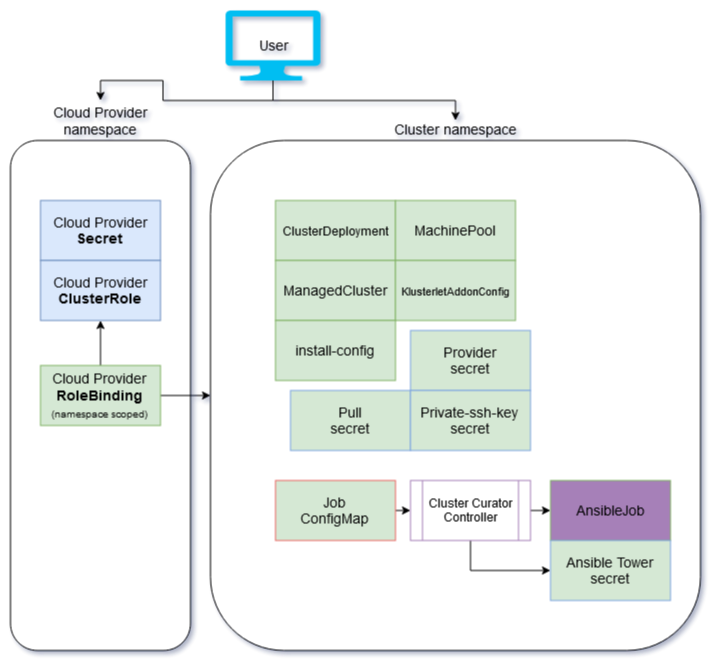

The diagram above was exported from draw.io. Its source (the exported page's mxGraphModel, read from the mxfile embedded in the PNG):
<mxGraphModel dx="1038" dy="547" grid="1" gridSize="10" guides="1" tooltips="1" connect="1" arrows="1" fold="1" page="1" pageScale="1" pageWidth="850" pageHeight="1100" math="0" shadow="0">
  <root>
    <mxCell id="0" />
    <mxCell id="1" parent="0" />
    <mxCell id="Rl6Xc8djbyObp-9ptAky-1" value="&lt;div style=&quot;font-size: 14px;&quot;&gt;Cloud Provider&lt;/div&gt;&lt;div style=&quot;font-size: 14px;&quot;&gt;namespace&lt;/div&gt;" style="rounded=1;whiteSpace=wrap;html=1;labelPosition=center;verticalLabelPosition=top;align=center;verticalAlign=bottom;fontSize=14;" parent="1" vertex="1">
      <mxGeometry x="40" y="160" width="180" height="510" as="geometry" />
    </mxCell>
    <mxCell id="Rl6Xc8djbyObp-9ptAky-2" value="Cluster namespace" style="rounded=1;whiteSpace=wrap;html=1;labelPosition=center;verticalLabelPosition=top;align=center;verticalAlign=bottom;fontSize=14;" parent="1" vertex="1">
      <mxGeometry x="240" y="160" width="490" height="510" as="geometry" />
    </mxCell>
    <mxCell id="Rl6Xc8djbyObp-9ptAky-4" value="&lt;div&gt;Cloud Provider&lt;/div&gt;&lt;div&gt;&lt;b&gt;Secret&lt;/b&gt;&lt;br&gt;&lt;/div&gt;" style="rounded=0;whiteSpace=wrap;html=1;fontSize=14;fillColor=#dae8fc;strokeColor=#6c8ebf;" parent="1" vertex="1">
      <mxGeometry x="70" y="220" width="120" height="60" as="geometry" />
    </mxCell>
    <mxCell id="Rl6Xc8djbyObp-9ptAky-5" value="&lt;div&gt;Cloud Provider&lt;/div&gt;&lt;div&gt;&lt;b&gt;ClusterRole&lt;/b&gt;&lt;br&gt;&lt;/div&gt;" style="rounded=0;whiteSpace=wrap;html=1;fontSize=14;fillColor=#dae8fc;strokeColor=#6c8ebf;" parent="1" vertex="1">
      <mxGeometry x="70" y="280" width="120" height="60" as="geometry" />
    </mxCell>
    <mxCell id="fMIpQZDKBtbms9QudS21-2" style="edgeStyle=orthogonalEdgeStyle;rounded=0;orthogonalLoop=1;jettySize=auto;html=1;exitX=1;exitY=0.5;exitDx=0;exitDy=0;entryX=0;entryY=0.5;entryDx=0;entryDy=0;" parent="1" source="Rl6Xc8djbyObp-9ptAky-6" target="Rl6Xc8djbyObp-9ptAky-2" edge="1">
      <mxGeometry relative="1" as="geometry" />
    </mxCell>
    <mxCell id="fMIpQZDKBtbms9QudS21-3" style="edgeStyle=orthogonalEdgeStyle;rounded=0;orthogonalLoop=1;jettySize=auto;html=1;exitX=0.5;exitY=0;exitDx=0;exitDy=0;entryX=0.5;entryY=1;entryDx=0;entryDy=0;" parent="1" source="Rl6Xc8djbyObp-9ptAky-6" target="Rl6Xc8djbyObp-9ptAky-5" edge="1">
      <mxGeometry relative="1" as="geometry" />
    </mxCell>
    <mxCell id="Rl6Xc8djbyObp-9ptAky-6" value="&lt;div&gt;Cloud Provider&lt;/div&gt;&lt;div&gt;&lt;b&gt;RoleBinding&lt;/b&gt;&lt;/div&gt;&lt;div&gt;&lt;font style=&quot;font-size: 10px&quot;&gt;(namespace scoped)&lt;/font&gt;&lt;br&gt;&lt;/div&gt;" style="rounded=0;whiteSpace=wrap;html=1;fontSize=14;fillColor=#d5e8d4;strokeColor=#82b366;" parent="1" vertex="1">
      <mxGeometry x="70" y="385" width="120" height="60" as="geometry" />
    </mxCell>
    <mxCell id="Rl6Xc8djbyObp-9ptAky-7" value="&lt;font style=&quot;font-size: 12px&quot;&gt;ClusterDeployment&lt;/font&gt;" style="rounded=0;whiteSpace=wrap;html=1;fontSize=14;fillColor=#d5e8d4;strokeColor=#82b366;" parent="1" vertex="1">
      <mxGeometry x="305" y="220" width="120" height="60" as="geometry" />
    </mxCell>
    <mxCell id="Rl6Xc8djbyObp-9ptAky-8" value="MachinePool" style="rounded=0;whiteSpace=wrap;html=1;fontSize=14;fillColor=#d5e8d4;strokeColor=#82b366;" parent="1" vertex="1">
      <mxGeometry x="425" y="220" width="120" height="60" as="geometry" />
    </mxCell>
    <mxCell id="Rl6Xc8djbyObp-9ptAky-9" value="ManagedCluster" style="rounded=0;whiteSpace=wrap;html=1;fontSize=14;fillColor=#d5e8d4;strokeColor=#82b366;" parent="1" vertex="1">
      <mxGeometry x="305" y="280" width="120" height="60" as="geometry" />
    </mxCell>
    <mxCell id="Rl6Xc8djbyObp-9ptAky-10" value="&lt;font style=&quot;font-size: 11px&quot;&gt;KlusterletAddonConfig&lt;/font&gt;" style="rounded=0;whiteSpace=wrap;html=1;fontSize=14;fillColor=#d5e8d4;strokeColor=#82b366;" parent="1" vertex="1">
      <mxGeometry x="425" y="280" width="120" height="60" as="geometry" />
    </mxCell>
    <mxCell id="Rl6Xc8djbyObp-9ptAky-11" value="install-config" style="rounded=0;whiteSpace=wrap;html=1;fontSize=14;fillColor=#d5e8d4;strokeColor=#82b366;" parent="1" vertex="1">
      <mxGeometry x="305" y="340" width="120" height="60" as="geometry" />
    </mxCell>
    <mxCell id="Rl6Xc8djbyObp-9ptAky-12" value="&lt;div&gt;Provider&lt;/div&gt;&lt;div&gt;secret&lt;br&gt;&lt;/div&gt;" style="rounded=0;whiteSpace=wrap;html=1;fontSize=14;fillColor=#d5e8d4;strokeColor=#7EA6E0;" parent="1" vertex="1">
      <mxGeometry x="440" y="350" width="120" height="60" as="geometry" />
    </mxCell>
    <mxCell id="Rl6Xc8djbyObp-9ptAky-13" value="&lt;div&gt;Pull&lt;/div&gt;&lt;div&gt;secret&lt;br&gt;&lt;/div&gt;" style="rounded=0;whiteSpace=wrap;html=1;fontSize=14;fillColor=#d5e8d4;strokeColor=#7EA6E0;" parent="1" vertex="1">
      <mxGeometry x="320" y="410" width="120" height="60" as="geometry" />
    </mxCell>
    <mxCell id="Rl6Xc8djbyObp-9ptAky-14" value="&lt;div&gt;Private-ssh-key&lt;br&gt;&lt;/div&gt;&lt;div&gt;secret&lt;br&gt;&lt;/div&gt;" style="rounded=0;whiteSpace=wrap;html=1;fontSize=14;fillColor=#d5e8d4;strokeColor=#7EA6E0;" parent="1" vertex="1">
      <mxGeometry x="440" y="410" width="120" height="60" as="geometry" />
    </mxCell>
    <mxCell id="Rl6Xc8djbyObp-9ptAky-24" style="edgeStyle=orthogonalEdgeStyle;rounded=0;orthogonalLoop=1;jettySize=auto;html=1;exitX=1;exitY=0.5;exitDx=0;exitDy=0;entryX=0;entryY=0.5;entryDx=0;entryDy=0;fontSize=12;" parent="1" source="Rl6Xc8djbyObp-9ptAky-15" target="Rl6Xc8djbyObp-9ptAky-23" edge="1">
      <mxGeometry relative="1" as="geometry" />
    </mxCell>
    <mxCell id="Rl6Xc8djbyObp-9ptAky-15" value="&lt;div&gt;Job&lt;/div&gt;&lt;div&gt;ConfigMap&lt;br&gt;&lt;/div&gt;" style="rounded=0;whiteSpace=wrap;html=1;fontSize=14;fillColor=#d5e8d4;strokeColor=#EA6B66;" parent="1" vertex="1">
      <mxGeometry x="305" y="500" width="120" height="60" as="geometry" />
    </mxCell>
    <mxCell id="Rl6Xc8djbyObp-9ptAky-16" value="AnsibleJob" style="rounded=0;whiteSpace=wrap;html=1;fontSize=14;strokeColor=#82b366;fillColor=#A680B8;" parent="1" vertex="1">
      <mxGeometry x="580" y="500" width="120" height="60" as="geometry" />
    </mxCell>
    <mxCell id="Rl6Xc8djbyObp-9ptAky-19" style="edgeStyle=orthogonalEdgeStyle;rounded=0;orthogonalLoop=1;jettySize=auto;html=1;exitX=0.5;exitY=1;exitDx=0;exitDy=0;exitPerimeter=0;fontSize=14;" parent="1" source="Rl6Xc8djbyObp-9ptAky-18" edge="1">
      <mxGeometry relative="1" as="geometry">
        <mxPoint x="130" y="120" as="targetPoint" />
      </mxGeometry>
    </mxCell>
    <mxCell id="Rl6Xc8djbyObp-9ptAky-20" style="edgeStyle=orthogonalEdgeStyle;rounded=0;orthogonalLoop=1;jettySize=auto;html=1;exitX=0.5;exitY=1;exitDx=0;exitDy=0;exitPerimeter=0;fontSize=14;" parent="1" source="Rl6Xc8djbyObp-9ptAky-18" edge="1">
      <mxGeometry relative="1" as="geometry">
        <mxPoint x="485" y="140" as="targetPoint" />
      </mxGeometry>
    </mxCell>
    <mxCell id="Rl6Xc8djbyObp-9ptAky-18" value="User" style="verticalLabelPosition=middle;html=1;verticalAlign=middle;align=center;strokeColor=none;fillColor=#00BEF2;shape=mxgraph.azure.computer;pointerEvents=1;fontSize=14;labelPosition=center;" parent="1" vertex="1">
      <mxGeometry x="255" y="30" width="95" height="70" as="geometry" />
    </mxCell>
    <mxCell id="Rl6Xc8djbyObp-9ptAky-25" style="edgeStyle=orthogonalEdgeStyle;rounded=0;orthogonalLoop=1;jettySize=auto;html=1;exitX=1;exitY=0.5;exitDx=0;exitDy=0;entryX=0;entryY=0.5;entryDx=0;entryDy=0;fontSize=12;" parent="1" source="Rl6Xc8djbyObp-9ptAky-23" target="Rl6Xc8djbyObp-9ptAky-16" edge="1">
      <mxGeometry relative="1" as="geometry" />
    </mxCell>
    <mxCell id="80T7MrUbT9xo0rjxhFNw-3" style="edgeStyle=orthogonalEdgeStyle;rounded=0;orthogonalLoop=1;jettySize=auto;html=1;exitX=0.5;exitY=1;exitDx=0;exitDy=0;" parent="1" source="Rl6Xc8djbyObp-9ptAky-23" target="80T7MrUbT9xo0rjxhFNw-1" edge="1">
      <mxGeometry relative="1" as="geometry" />
    </mxCell>
    <mxCell id="Rl6Xc8djbyObp-9ptAky-23" value="Cluster Curator Controller" style="shape=process;whiteSpace=wrap;html=1;backgroundOutline=1;strokeColor=#A680B8;gradientColor=none;fontSize=12;fillColor=none;" parent="1" vertex="1">
      <mxGeometry x="440" y="500" width="120" height="60" as="geometry" />
    </mxCell>
    <mxCell id="80T7MrUbT9xo0rjxhFNw-1" value="&lt;div&gt;Ansible Tower&lt;/div&gt;&lt;div&gt;secret&lt;br&gt;&lt;/div&gt;" style="rounded=0;whiteSpace=wrap;html=1;fontSize=14;fillColor=#d5e8d4;strokeColor=#7EA6E0;" parent="1" vertex="1">
      <mxGeometry x="580" y="560" width="120" height="60" as="geometry" />
    </mxCell>
  </root>
</mxGraphModel>